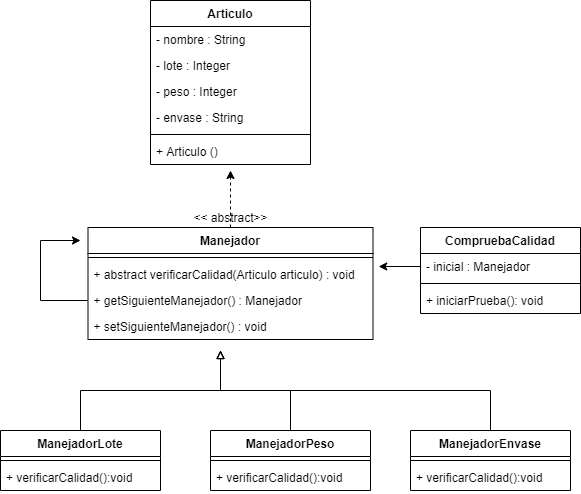

The diagram above was exported from draw.io. Its source (the exported page's mxGraphModel, read from the mxfile embedded in the PNG):
<mxGraphModel dx="1461" dy="449" grid="1" gridSize="10" guides="1" tooltips="1" connect="1" arrows="1" fold="1" page="1" pageScale="1" pageWidth="827" pageHeight="1169" math="0" shadow="0">
  <root>
    <mxCell id="0" />
    <mxCell id="1" parent="0" />
    <mxCell id="FuViVDPRBHlxnQbMeJda-1" value="CompruebaCalidad" style="swimlane;fontStyle=1;align=center;verticalAlign=top;childLayout=stackLayout;horizontal=1;startSize=26;horizontalStack=0;resizeParent=1;resizeParentMax=0;resizeLast=0;collapsible=1;marginBottom=0;" vertex="1" parent="1">
      <mxGeometry x="270" y="247" width="160" height="86" as="geometry" />
    </mxCell>
    <mxCell id="FuViVDPRBHlxnQbMeJda-2" value="- inicial : Manejador" style="text;strokeColor=none;fillColor=none;align=left;verticalAlign=top;spacingLeft=4;spacingRight=4;overflow=hidden;rotatable=0;points=[[0,0.5],[1,0.5]];portConstraint=eastwest;" vertex="1" parent="FuViVDPRBHlxnQbMeJda-1">
      <mxGeometry y="26" width="160" height="26" as="geometry" />
    </mxCell>
    <mxCell id="FuViVDPRBHlxnQbMeJda-3" value="" style="line;strokeWidth=1;fillColor=none;align=left;verticalAlign=middle;spacingTop=-1;spacingLeft=3;spacingRight=3;rotatable=0;labelPosition=right;points=[];portConstraint=eastwest;" vertex="1" parent="FuViVDPRBHlxnQbMeJda-1">
      <mxGeometry y="52" width="160" height="8" as="geometry" />
    </mxCell>
    <mxCell id="FuViVDPRBHlxnQbMeJda-4" value="+ iniciarPrueba(): void" style="text;strokeColor=none;fillColor=none;align=left;verticalAlign=top;spacingLeft=4;spacingRight=4;overflow=hidden;rotatable=0;points=[[0,0.5],[1,0.5]];portConstraint=eastwest;" vertex="1" parent="FuViVDPRBHlxnQbMeJda-1">
      <mxGeometry y="60" width="160" height="26" as="geometry" />
    </mxCell>
    <mxCell id="FuViVDPRBHlxnQbMeJda-5" value="Articulo" style="swimlane;fontStyle=1;align=center;verticalAlign=top;childLayout=stackLayout;horizontal=1;startSize=26;horizontalStack=0;resizeParent=1;resizeParentMax=0;resizeLast=0;collapsible=1;marginBottom=0;" vertex="1" parent="1">
      <mxGeometry y="20" width="160" height="164" as="geometry" />
    </mxCell>
    <mxCell id="FuViVDPRBHlxnQbMeJda-6" value="- nombre : String" style="text;strokeColor=none;fillColor=none;align=left;verticalAlign=top;spacingLeft=4;spacingRight=4;overflow=hidden;rotatable=0;points=[[0,0.5],[1,0.5]];portConstraint=eastwest;" vertex="1" parent="FuViVDPRBHlxnQbMeJda-5">
      <mxGeometry y="26" width="160" height="26" as="geometry" />
    </mxCell>
    <mxCell id="FuViVDPRBHlxnQbMeJda-25" value="- lote : Integer" style="text;strokeColor=none;fillColor=none;align=left;verticalAlign=top;spacingLeft=4;spacingRight=4;overflow=hidden;rotatable=0;points=[[0,0.5],[1,0.5]];portConstraint=eastwest;" vertex="1" parent="FuViVDPRBHlxnQbMeJda-5">
      <mxGeometry y="52" width="160" height="26" as="geometry" />
    </mxCell>
    <mxCell id="FuViVDPRBHlxnQbMeJda-26" value="- peso : Integer" style="text;strokeColor=none;fillColor=none;align=left;verticalAlign=top;spacingLeft=4;spacingRight=4;overflow=hidden;rotatable=0;points=[[0,0.5],[1,0.5]];portConstraint=eastwest;" vertex="1" parent="FuViVDPRBHlxnQbMeJda-5">
      <mxGeometry y="78" width="160" height="26" as="geometry" />
    </mxCell>
    <mxCell id="FuViVDPRBHlxnQbMeJda-27" value="- envase : String" style="text;strokeColor=none;fillColor=none;align=left;verticalAlign=top;spacingLeft=4;spacingRight=4;overflow=hidden;rotatable=0;points=[[0,0.5],[1,0.5]];portConstraint=eastwest;" vertex="1" parent="FuViVDPRBHlxnQbMeJda-5">
      <mxGeometry y="104" width="160" height="26" as="geometry" />
    </mxCell>
    <mxCell id="FuViVDPRBHlxnQbMeJda-7" value="" style="line;strokeWidth=1;fillColor=none;align=left;verticalAlign=middle;spacingTop=-1;spacingLeft=3;spacingRight=3;rotatable=0;labelPosition=right;points=[];portConstraint=eastwest;" vertex="1" parent="FuViVDPRBHlxnQbMeJda-5">
      <mxGeometry y="130" width="160" height="8" as="geometry" />
    </mxCell>
    <mxCell id="FuViVDPRBHlxnQbMeJda-8" value="+ Articulo ()" style="text;strokeColor=none;fillColor=none;align=left;verticalAlign=top;spacingLeft=4;spacingRight=4;overflow=hidden;rotatable=0;points=[[0,0.5],[1,0.5]];portConstraint=eastwest;" vertex="1" parent="FuViVDPRBHlxnQbMeJda-5">
      <mxGeometry y="138" width="160" height="26" as="geometry" />
    </mxCell>
    <mxCell id="FuViVDPRBHlxnQbMeJda-37" style="edgeStyle=orthogonalEdgeStyle;rounded=0;orthogonalLoop=1;jettySize=auto;html=1;exitX=0.5;exitY=0;exitDx=0;exitDy=0;endArrow=classic;endFill=1;dashed=1;" edge="1" parent="1" source="FuViVDPRBHlxnQbMeJda-9">
      <mxGeometry relative="1" as="geometry">
        <mxPoint x="80" y="190" as="targetPoint" />
      </mxGeometry>
    </mxCell>
    <mxCell id="FuViVDPRBHlxnQbMeJda-9" value="Manejador&#10;" style="swimlane;fontStyle=1;align=center;verticalAlign=top;childLayout=stackLayout;horizontal=1;startSize=26;horizontalStack=0;resizeParent=1;resizeParentMax=0;resizeLast=0;collapsible=1;marginBottom=0;" vertex="1" parent="1">
      <mxGeometry x="-62.5" y="247" width="285" height="112" as="geometry" />
    </mxCell>
    <mxCell id="FuViVDPRBHlxnQbMeJda-11" value="" style="line;strokeWidth=1;fillColor=none;align=left;verticalAlign=middle;spacingTop=-1;spacingLeft=3;spacingRight=3;rotatable=0;labelPosition=right;points=[];portConstraint=eastwest;" vertex="1" parent="FuViVDPRBHlxnQbMeJda-9">
      <mxGeometry y="26" width="285" height="8" as="geometry" />
    </mxCell>
    <mxCell id="FuViVDPRBHlxnQbMeJda-30" value="+ abstract verificarCalidad(Articulo articulo) : void" style="text;strokeColor=none;fillColor=none;align=left;verticalAlign=top;spacingLeft=4;spacingRight=4;overflow=hidden;rotatable=0;points=[[0,0.5],[1,0.5]];portConstraint=eastwest;" vertex="1" parent="FuViVDPRBHlxnQbMeJda-9">
      <mxGeometry y="34" width="285" height="26" as="geometry" />
    </mxCell>
    <mxCell id="FuViVDPRBHlxnQbMeJda-12" value="+ getSiguienteManejador() : Manejador" style="text;strokeColor=none;fillColor=none;align=left;verticalAlign=top;spacingLeft=4;spacingRight=4;overflow=hidden;rotatable=0;points=[[0,0.5],[1,0.5]];portConstraint=eastwest;" vertex="1" parent="FuViVDPRBHlxnQbMeJda-9">
      <mxGeometry y="60" width="285" height="26" as="geometry" />
    </mxCell>
    <mxCell id="FuViVDPRBHlxnQbMeJda-31" value="+ setSiguienteManejador() : void" style="text;strokeColor=none;fillColor=none;align=left;verticalAlign=top;spacingLeft=4;spacingRight=4;overflow=hidden;rotatable=0;points=[[0,0.5],[1,0.5]];portConstraint=eastwest;" vertex="1" parent="FuViVDPRBHlxnQbMeJda-9">
      <mxGeometry y="86" width="285" height="26" as="geometry" />
    </mxCell>
    <mxCell id="FuViVDPRBHlxnQbMeJda-34" style="edgeStyle=orthogonalEdgeStyle;rounded=0;orthogonalLoop=1;jettySize=auto;html=1;exitX=0.5;exitY=0;exitDx=0;exitDy=0;endArrow=block;endFill=0;" edge="1" parent="1" source="FuViVDPRBHlxnQbMeJda-13">
      <mxGeometry relative="1" as="geometry">
        <mxPoint x="70" y="370" as="targetPoint" />
      </mxGeometry>
    </mxCell>
    <mxCell id="FuViVDPRBHlxnQbMeJda-13" value="ManejadorLote" style="swimlane;fontStyle=1;align=center;verticalAlign=top;childLayout=stackLayout;horizontal=1;startSize=26;horizontalStack=0;resizeParent=1;resizeParentMax=0;resizeLast=0;collapsible=1;marginBottom=0;" vertex="1" parent="1">
      <mxGeometry x="-150" y="450" width="160" height="60" as="geometry" />
    </mxCell>
    <mxCell id="FuViVDPRBHlxnQbMeJda-15" value="" style="line;strokeWidth=1;fillColor=none;align=left;verticalAlign=middle;spacingTop=-1;spacingLeft=3;spacingRight=3;rotatable=0;labelPosition=right;points=[];portConstraint=eastwest;" vertex="1" parent="FuViVDPRBHlxnQbMeJda-13">
      <mxGeometry y="26" width="160" height="8" as="geometry" />
    </mxCell>
    <mxCell id="FuViVDPRBHlxnQbMeJda-16" value="+ verificarCalidad():void" style="text;strokeColor=none;fillColor=none;align=left;verticalAlign=top;spacingLeft=4;spacingRight=4;overflow=hidden;rotatable=0;points=[[0,0.5],[1,0.5]];portConstraint=eastwest;" vertex="1" parent="FuViVDPRBHlxnQbMeJda-13">
      <mxGeometry y="34" width="160" height="26" as="geometry" />
    </mxCell>
    <mxCell id="FuViVDPRBHlxnQbMeJda-35" style="edgeStyle=orthogonalEdgeStyle;rounded=0;orthogonalLoop=1;jettySize=auto;html=1;exitX=0.5;exitY=0;exitDx=0;exitDy=0;endArrow=block;endFill=0;" edge="1" parent="1" source="FuViVDPRBHlxnQbMeJda-17">
      <mxGeometry relative="1" as="geometry">
        <mxPoint x="70" y="370" as="targetPoint" />
      </mxGeometry>
    </mxCell>
    <mxCell id="FuViVDPRBHlxnQbMeJda-17" value="ManejadorPeso" style="swimlane;fontStyle=1;align=center;verticalAlign=top;childLayout=stackLayout;horizontal=1;startSize=26;horizontalStack=0;resizeParent=1;resizeParentMax=0;resizeLast=0;collapsible=1;marginBottom=0;" vertex="1" parent="1">
      <mxGeometry x="60" y="450" width="160" height="60" as="geometry" />
    </mxCell>
    <mxCell id="FuViVDPRBHlxnQbMeJda-19" value="" style="line;strokeWidth=1;fillColor=none;align=left;verticalAlign=middle;spacingTop=-1;spacingLeft=3;spacingRight=3;rotatable=0;labelPosition=right;points=[];portConstraint=eastwest;" vertex="1" parent="FuViVDPRBHlxnQbMeJda-17">
      <mxGeometry y="26" width="160" height="8" as="geometry" />
    </mxCell>
    <mxCell id="FuViVDPRBHlxnQbMeJda-20" value="+ verificarCalidad():void" style="text;strokeColor=none;fillColor=none;align=left;verticalAlign=top;spacingLeft=4;spacingRight=4;overflow=hidden;rotatable=0;points=[[0,0.5],[1,0.5]];portConstraint=eastwest;" vertex="1" parent="FuViVDPRBHlxnQbMeJda-17">
      <mxGeometry y="34" width="160" height="26" as="geometry" />
    </mxCell>
    <mxCell id="FuViVDPRBHlxnQbMeJda-36" style="edgeStyle=orthogonalEdgeStyle;rounded=0;orthogonalLoop=1;jettySize=auto;html=1;exitX=0.5;exitY=0;exitDx=0;exitDy=0;endArrow=block;endFill=0;" edge="1" parent="1" source="FuViVDPRBHlxnQbMeJda-21">
      <mxGeometry relative="1" as="geometry">
        <mxPoint x="70" y="370" as="targetPoint" />
      </mxGeometry>
    </mxCell>
    <mxCell id="FuViVDPRBHlxnQbMeJda-21" value="ManejadorEnvase" style="swimlane;fontStyle=1;align=center;verticalAlign=top;childLayout=stackLayout;horizontal=1;startSize=26;horizontalStack=0;resizeParent=1;resizeParentMax=0;resizeLast=0;collapsible=1;marginBottom=0;" vertex="1" parent="1">
      <mxGeometry x="260" y="450" width="160" height="60" as="geometry" />
    </mxCell>
    <mxCell id="FuViVDPRBHlxnQbMeJda-23" value="" style="line;strokeWidth=1;fillColor=none;align=left;verticalAlign=middle;spacingTop=-1;spacingLeft=3;spacingRight=3;rotatable=0;labelPosition=right;points=[];portConstraint=eastwest;" vertex="1" parent="FuViVDPRBHlxnQbMeJda-21">
      <mxGeometry y="26" width="160" height="8" as="geometry" />
    </mxCell>
    <mxCell id="FuViVDPRBHlxnQbMeJda-24" value="+ verificarCalidad():void" style="text;strokeColor=none;fillColor=none;align=left;verticalAlign=top;spacingLeft=4;spacingRight=4;overflow=hidden;rotatable=0;points=[[0,0.5],[1,0.5]];portConstraint=eastwest;" vertex="1" parent="FuViVDPRBHlxnQbMeJda-21">
      <mxGeometry y="34" width="160" height="26" as="geometry" />
    </mxCell>
    <mxCell id="FuViVDPRBHlxnQbMeJda-29" value="&amp;lt;&amp;lt; abstract&amp;gt;&amp;gt;" style="text;html=1;align=center;verticalAlign=middle;resizable=0;points=[];autosize=1;strokeColor=none;" vertex="1" parent="1">
      <mxGeometry x="35" y="227" width="90" height="20" as="geometry" />
    </mxCell>
    <mxCell id="FuViVDPRBHlxnQbMeJda-32" style="edgeStyle=orthogonalEdgeStyle;rounded=0;orthogonalLoop=1;jettySize=auto;html=1;exitX=0;exitY=0.5;exitDx=0;exitDy=0;" edge="1" parent="1" source="FuViVDPRBHlxnQbMeJda-12">
      <mxGeometry relative="1" as="geometry">
        <mxPoint x="-70" y="260" as="targetPoint" />
        <Array as="points">
          <mxPoint x="-110" y="320" />
          <mxPoint x="-110" y="260" />
        </Array>
      </mxGeometry>
    </mxCell>
    <mxCell id="FuViVDPRBHlxnQbMeJda-33" style="edgeStyle=orthogonalEdgeStyle;rounded=0;orthogonalLoop=1;jettySize=auto;html=1;exitX=0;exitY=0.5;exitDx=0;exitDy=0;entryX=1.02;entryY=0.192;entryDx=0;entryDy=0;entryPerimeter=0;" edge="1" parent="1" source="FuViVDPRBHlxnQbMeJda-2" target="FuViVDPRBHlxnQbMeJda-30">
      <mxGeometry relative="1" as="geometry" />
    </mxCell>
  </root>
</mxGraphModel>